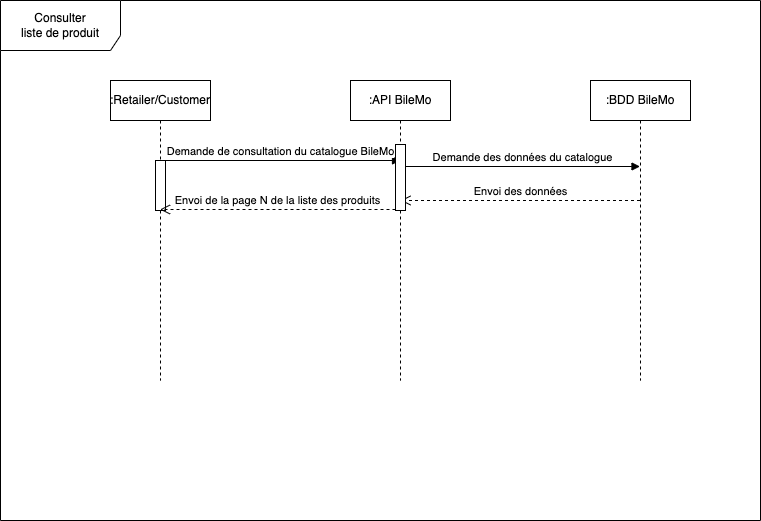

The diagram above was exported from draw.io. Its source (the exported page's mxGraphModel, read from the mxfile embedded in the PNG):
<mxGraphModel dx="1186" dy="714" grid="1" gridSize="10" guides="1" tooltips="1" connect="1" arrows="1" fold="1" page="1" pageScale="1" pageWidth="850" pageHeight="1100" math="0" shadow="0">
  <root>
    <mxCell id="0" />
    <mxCell id="1" parent="0" />
    <mxCell id="ehNRu9C7zkl0GpzQvVXb-6" value="Consulter&lt;br&gt;liste de produit" style="shape=umlFrame;whiteSpace=wrap;html=1;width=120;height=50;" vertex="1" parent="1">
      <mxGeometry x="40" y="40" width="760" height="520" as="geometry" />
    </mxCell>
    <mxCell id="ehNRu9C7zkl0GpzQvVXb-7" value=":Retailer/Customer" style="shape=umlLifeline;perimeter=lifelinePerimeter;whiteSpace=wrap;html=1;container=1;collapsible=0;recursiveResize=0;outlineConnect=0;" vertex="1" parent="1">
      <mxGeometry x="150" y="120" width="100" height="300" as="geometry" />
    </mxCell>
    <mxCell id="ehNRu9C7zkl0GpzQvVXb-16" value="" style="html=1;points=[];perimeter=orthogonalPerimeter;" vertex="1" parent="ehNRu9C7zkl0GpzQvVXb-7">
      <mxGeometry x="45" y="80" width="10" height="50" as="geometry" />
    </mxCell>
    <mxCell id="ehNRu9C7zkl0GpzQvVXb-8" value=":API BileMo" style="shape=umlLifeline;perimeter=lifelinePerimeter;whiteSpace=wrap;html=1;container=1;collapsible=0;recursiveResize=0;outlineConnect=0;" vertex="1" parent="1">
      <mxGeometry x="390" y="120" width="100" height="300" as="geometry" />
    </mxCell>
    <mxCell id="ehNRu9C7zkl0GpzQvVXb-12" value="Demande des données du catalogue" style="html=1;verticalAlign=bottom;endArrow=block;rounded=0;" edge="1" parent="ehNRu9C7zkl0GpzQvVXb-8" source="ehNRu9C7zkl0GpzQvVXb-17">
      <mxGeometry width="80" relative="1" as="geometry">
        <mxPoint x="50" y="86" as="sourcePoint" />
        <mxPoint x="289.5" y="86" as="targetPoint" />
      </mxGeometry>
    </mxCell>
    <mxCell id="ehNRu9C7zkl0GpzQvVXb-13" value="Envoi des données" style="html=1;verticalAlign=bottom;endArrow=open;dashed=1;endSize=8;rounded=0;" edge="1" parent="ehNRu9C7zkl0GpzQvVXb-8" source="ehNRu9C7zkl0GpzQvVXb-9">
      <mxGeometry relative="1" as="geometry">
        <mxPoint x="130" y="120" as="sourcePoint" />
        <mxPoint x="50" y="120" as="targetPoint" />
      </mxGeometry>
    </mxCell>
    <mxCell id="ehNRu9C7zkl0GpzQvVXb-9" value=":BDD BileMo" style="shape=umlLifeline;perimeter=lifelinePerimeter;whiteSpace=wrap;html=1;container=1;collapsible=0;recursiveResize=0;outlineConnect=0;" vertex="1" parent="1">
      <mxGeometry x="630" y="120" width="100" height="300" as="geometry" />
    </mxCell>
    <mxCell id="ehNRu9C7zkl0GpzQvVXb-11" value="Demande de consultation du catalogue BileMo" style="html=1;verticalAlign=bottom;endArrow=block;rounded=0;" edge="1" parent="1" source="ehNRu9C7zkl0GpzQvVXb-7">
      <mxGeometry width="80" relative="1" as="geometry">
        <mxPoint x="209.5" y="200" as="sourcePoint" />
        <mxPoint x="440" y="200" as="targetPoint" />
      </mxGeometry>
    </mxCell>
    <mxCell id="ehNRu9C7zkl0GpzQvVXb-15" value="Envoi de la page N de la liste des produits" style="html=1;verticalAlign=bottom;endArrow=open;dashed=1;endSize=8;rounded=0;startArrow=none;" edge="1" parent="1">
      <mxGeometry relative="1" as="geometry">
        <mxPoint x="435" y="249" as="sourcePoint" />
        <mxPoint x="199.5" y="249" as="targetPoint" />
      </mxGeometry>
    </mxCell>
    <mxCell id="ehNRu9C7zkl0GpzQvVXb-17" value="" style="html=1;points=[];perimeter=orthogonalPerimeter;" vertex="1" parent="1">
      <mxGeometry x="435" y="184" width="10" height="66" as="geometry" />
    </mxCell>
    <mxCell id="ehNRu9C7zkl0GpzQvVXb-18" value="" style="html=1;verticalAlign=bottom;endArrow=none;dashed=1;endSize=8;rounded=0;" edge="1" parent="1" target="ehNRu9C7zkl0GpzQvVXb-17">
      <mxGeometry relative="1" as="geometry">
        <mxPoint x="440" y="250" as="sourcePoint" />
        <mxPoint x="199.5" y="250" as="targetPoint" />
      </mxGeometry>
    </mxCell>
  </root>
</mxGraphModel>